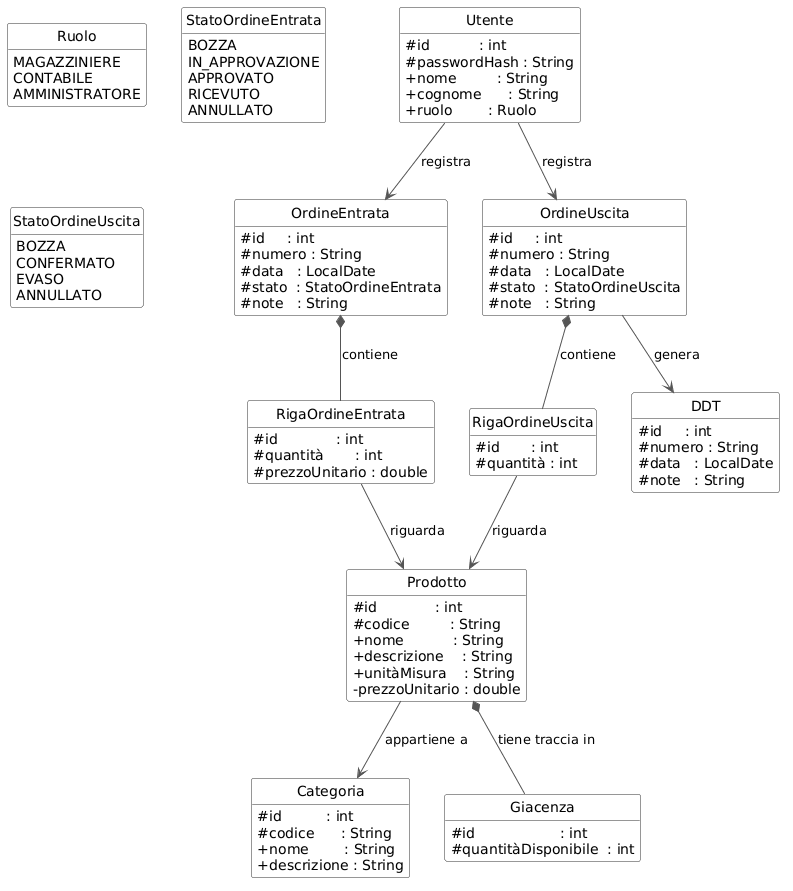

The diagram above was rendered by PlantUML. Its source (embedded in the PNG):
@startuml
skinparam class {
  BackgroundColor #FAFAFA
  BorderColor     #333333
  ArrowColor      #555555
}
skinparam classAttributeIconSize 0
hide methods
hide circle

' ── ENUM ────────────────────────────────────

enum Ruolo {
  MAGAZZINIERE
  CONTABILE
  AMMINISTRATORE
}

enum StatoOrdineEntrata {
  BOZZA
  IN_APPROVAZIONE
  APPROVATO
  RICEVUTO
  ANNULLATO
}

enum StatoOrdineUscita {
  BOZZA
  CONFERMATO
  EVASO
  ANNULLATO
}

' ── CLASSI ──────────────────────────────────────────

class Utente {
  # id           : int
  # passwordHash : String
  + nome         : String
  + cognome      : String
  + ruolo        : Ruolo
}

class Categoria {
  # id          : int
  # codice      : String
  + nome        : String
  + descrizione : String
}

class Prodotto {
  # id             : int
  # codice         : String
  + nome           : String
  + descrizione    : String
  + unitàMisura    : String
  - prezzoUnitario : double
}

class Giacenza {
  # id                   : int
  # quantitàDisponibile  : int
}

class OrdineEntrata {
  # id     : int
  # numero : String
  # data   : LocalDate
  # stato  : StatoOrdineEntrata
  # note   : String
}

class OrdineUscita {
  # id     : int
  # numero : String
  # data   : LocalDate
  # stato  : StatoOrdineUscita
  # note   : String
}

class RigaOrdineEntrata {
  # id             : int
  # quantità       : int
  # prezzoUnitario : double
}

class RigaOrdineUscita {
  # id       : int
  # quantità : int
}

class DDT {
  # id     : int
  # numero : String
  # data   : LocalDate
  # note   : String
}

' ── RELAZIONI ───────────────────────────────────────

Prodotto           -->     Categoria            : appartiene a

' Composizione: la Giacenza dipende dall'esistenza del Prodotto
Prodotto             *--      Giacenza             : tiene traccia in

' Composizione: le righe non esistono senza l'ordine padre
OrdineEntrata        *--   RigaOrdineEntrata    : contiene
OrdineUscita          *--  RigaOrdineUscita     : contiene

RigaOrdineEntrata  -->      Prodotto             : riguarda
RigaOrdineUscita  -->     Prodotto             : riguarda

' Un ordine di uscita può generare al più un DDT
OrdineUscita         -->   DDT                  : genera

Utente                -->   OrdineEntrata         : registra
Utente               -->   OrdineUscita          : registra
@enduml